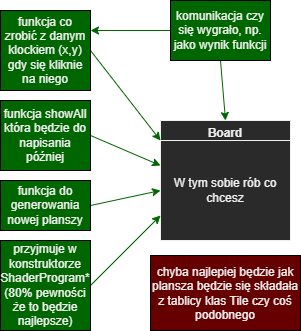

The diagram above was exported from draw.io. Its source (the exported page's mxGraphModel, read from the mxfile embedded in the PNG):
<mxGraphModel dx="1074" dy="790" grid="1" gridSize="10" guides="1" tooltips="1" connect="1" arrows="1" fold="1" page="1" pageScale="1" pageWidth="827" pageHeight="1169" background="#ffffff" math="0" shadow="0">
  <root>
    <mxCell id="0" />
    <mxCell id="1" parent="0" />
    <mxCell id="2" value="Board" style="swimlane;fillColor=#2A2A2A;fontColor=#F0F0F0;strokeColor=#F0F0F0;" parent="1" vertex="1">
      <mxGeometry x="170" y="160" width="130" height="120" as="geometry" />
    </mxCell>
    <mxCell id="4" value="W tym sobie rób co chcesz" style="text;html=1;strokeColor=#F0F0F0;fillColor=#2A2A2A;align=center;verticalAlign=middle;whiteSpace=wrap;rounded=0;fontColor=#F0F0F0;" parent="2" vertex="1">
      <mxGeometry y="20" width="130" height="100" as="geometry" />
    </mxCell>
    <mxCell id="6" style="edgeStyle=none;html=1;exitX=1;exitY=0.5;exitDx=0;exitDy=0;entryX=0;entryY=0;entryDx=0;entryDy=0;fontColor=#F0F0F0;strokeColor=#006600;" parent="1" source="5" target="4" edge="1">
      <mxGeometry relative="1" as="geometry" />
    </mxCell>
    <mxCell id="5" value="funkcja co zrobić z danym klockiem (x,y) gdy się kliknie na niego" style="text;html=1;strokeColor=#000000;fillColor=#006600;align=center;verticalAlign=middle;whiteSpace=wrap;rounded=0;fontColor=#F0F0F0;" parent="1" vertex="1">
      <mxGeometry x="10" y="50" width="90" height="80" as="geometry" />
    </mxCell>
    <mxCell id="9" style="edgeStyle=none;html=1;exitX=1;exitY=0.5;exitDx=0;exitDy=0;entryX=0;entryY=0.25;entryDx=0;entryDy=0;fontColor=#F0F0F0;strokeColor=#006600;" parent="1" source="8" target="4" edge="1">
      <mxGeometry relative="1" as="geometry" />
    </mxCell>
    <mxCell id="8" value="funkcja showAll która będzie do napisania później" style="text;html=1;strokeColor=#000000;fillColor=#006600;align=center;verticalAlign=middle;whiteSpace=wrap;rounded=0;fontColor=#F0F0F0;" parent="1" vertex="1">
      <mxGeometry x="10" y="140" width="90" height="70" as="geometry" />
    </mxCell>
    <mxCell id="11" style="edgeStyle=none;html=1;exitX=1;exitY=0.5;exitDx=0;exitDy=0;entryX=0;entryY=0.5;entryDx=0;entryDy=0;fontColor=#F0F0F0;strokeColor=#006600;" parent="1" source="10" target="4" edge="1">
      <mxGeometry relative="1" as="geometry" />
    </mxCell>
    <mxCell id="10" value="funkcja do generowania nowej planszy" style="text;html=1;strokeColor=#000000;fillColor=#006600;align=center;verticalAlign=middle;whiteSpace=wrap;rounded=0;fontColor=#F0F0F0;" parent="1" vertex="1">
      <mxGeometry x="10" y="220" width="90" height="50" as="geometry" />
    </mxCell>
    <mxCell id="13" style="edgeStyle=none;html=1;exitX=1;exitY=0.5;exitDx=0;exitDy=0;entryX=0;entryY=0.75;entryDx=0;entryDy=0;fontColor=#F0F0F0;strokeColor=#006600;" parent="1" source="12" target="4" edge="1">
      <mxGeometry relative="1" as="geometry" />
    </mxCell>
    <mxCell id="12" value="przyjmuje w konstruktorze ShaderProgram* (80% pewności że to będzie najlepsze)" style="text;html=1;strokeColor=#000000;fillColor=#006600;align=center;verticalAlign=middle;whiteSpace=wrap;rounded=0;fontColor=#F0F0F0;" parent="1" vertex="1">
      <mxGeometry x="10" y="280" width="90" height="90" as="geometry" />
    </mxCell>
    <mxCell id="14" value="chyba najlepiej będzie jak plansza będzie się składała z tablicy klas Tile czy coś podobnego" style="text;html=1;strokeColor=#000000;fillColor=#660000;align=center;verticalAlign=middle;whiteSpace=wrap;rounded=0;fontColor=#F0F0F0;" parent="1" vertex="1">
      <mxGeometry x="160" y="295" width="150" height="75" as="geometry" />
    </mxCell>
    <mxCell id="16" style="edgeStyle=none;html=1;exitX=0;exitY=0.5;exitDx=0;exitDy=0;entryX=1;entryY=0.25;entryDx=0;entryDy=0;fontColor=#F0F0F0;strokeColor=#006600;" parent="1" source="15" target="5" edge="1">
      <mxGeometry relative="1" as="geometry" />
    </mxCell>
    <mxCell id="17" style="edgeStyle=none;html=1;exitX=0.5;exitY=1;exitDx=0;exitDy=0;entryX=0.5;entryY=0;entryDx=0;entryDy=0;fontColor=#F0F0F0;strokeColor=#006600;" parent="1" source="15" target="2" edge="1">
      <mxGeometry relative="1" as="geometry" />
    </mxCell>
    <mxCell id="15" value="komunikacja czy się wygrało, np. jako wynik funkcji" style="text;html=1;strokeColor=#000000;fillColor=#006600;align=center;verticalAlign=middle;whiteSpace=wrap;rounded=0;fontColor=#F0F0F0;" parent="1" vertex="1">
      <mxGeometry x="180" y="40" width="100" height="60" as="geometry" />
    </mxCell>
  </root>
</mxGraphModel>